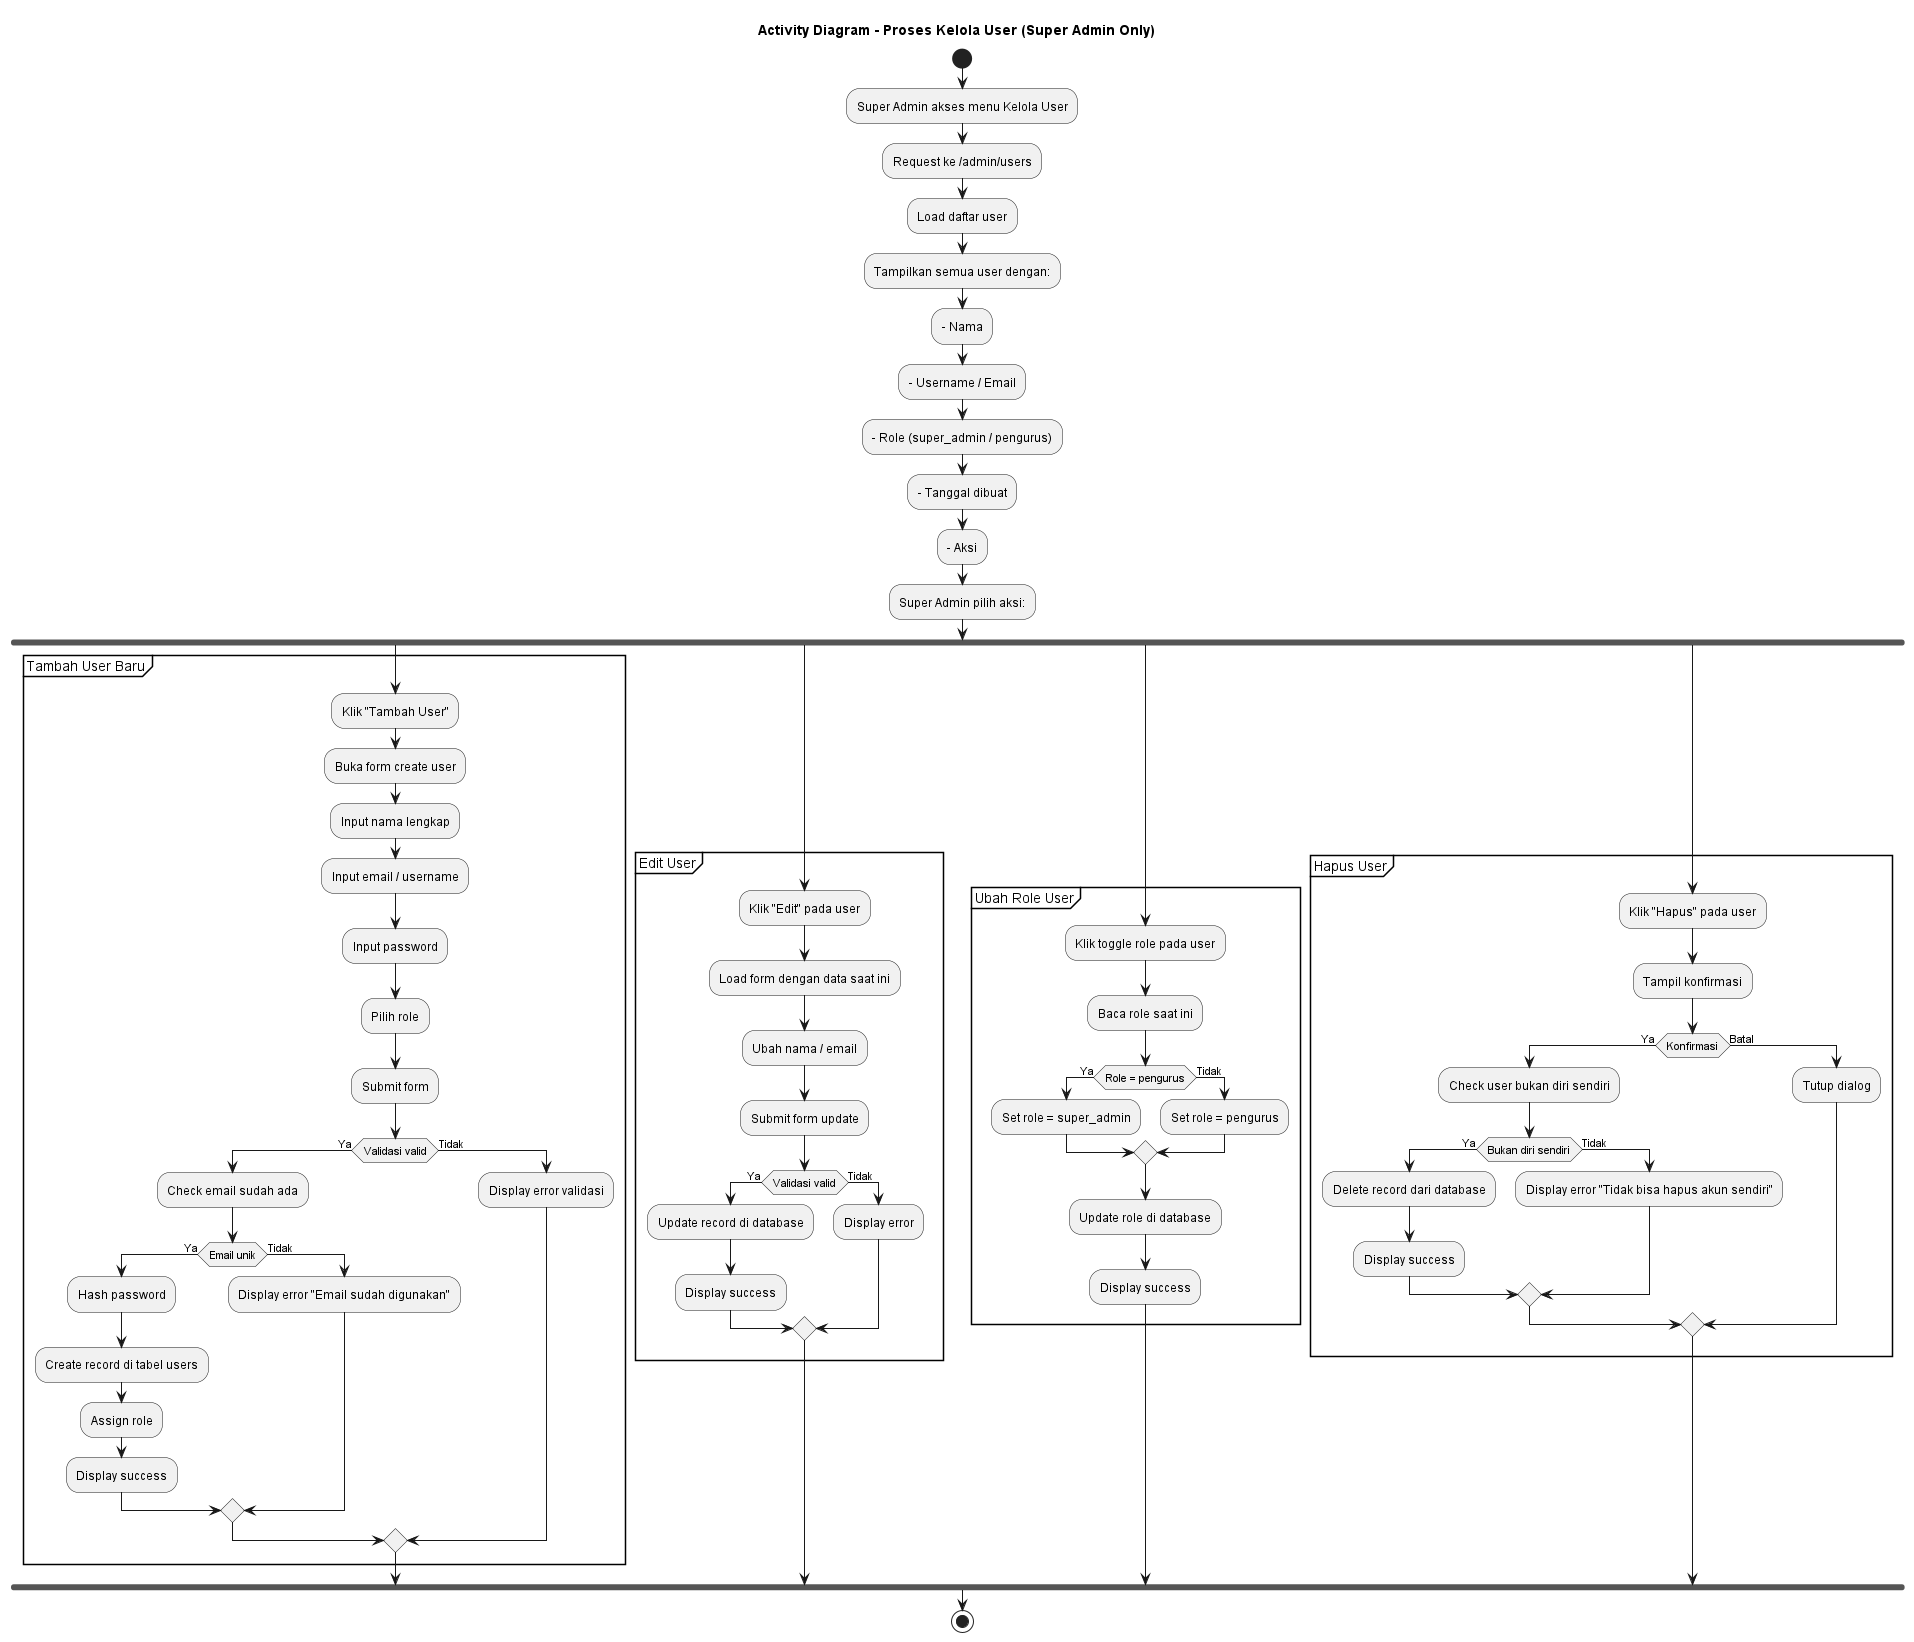

The diagram above was rendered by PlantUML. Its source (embedded in the PNG):
@startuml Kelola_User
title Activity Diagram - Proses Kelola User (Super Admin Only)

start
:Super Admin akses menu Kelola User;
:Request ke /admin/users;
:Load daftar user;

:Tampilkan semua user dengan:;
:- Nama;
:- Username / Email;
:- Role (super_admin / pengurus);
:- Tanggal dibuat;
:- Aksi;

:Super Admin pilih aksi:;

fork
    partition "Tambah User Baru" {
        :Klik "Tambah User";
        :Buka form create user;
        :Input nama lengkap;
        :Input email / username;
        :Input password;
        :Pilih role;
        :Submit form;
        if (Validasi valid) then (Ya)
            :Check email sudah ada;
            if (Email unik) then (Ya)
                :Hash password;
                :Create record di tabel users;
                :Assign role;
                :Display success;
            else (Tidak)
                :Display error "Email sudah digunakan";
            endif
        else (Tidak)
            :Display error validasi;
        endif
    }
fork again
    partition "Edit User" {
        :Klik "Edit" pada user;
        :Load form dengan data saat ini;
        :Ubah nama / email;
        :Submit form update;
        if (Validasi valid) then (Ya)
            :Update record di database;
            :Display success;
        else (Tidak)
            :Display error;
        endif
    }
fork again
    partition "Ubah Role User" {
        :Klik toggle role pada user;
        :Baca role saat ini;
        if (Role = pengurus) then (Ya)
            :Set role = super_admin;
        else (Tidak)
            :Set role = pengurus;
        endif
        :Update role di database;
        :Display success;
    }
fork again
    partition "Hapus User" {
        :Klik "Hapus" pada user;
        :Tampil konfirmasi;
        if (Konfirmasi) then (Ya)
            :Check user bukan diri sendiri;
            if (Bukan diri sendiri) then (Ya)
                :Delete record dari database;
                :Display success;
            else (Tidak)
                :Display error "Tidak bisa hapus akun sendiri";
            endif
        else (Batal)
            :Tutup dialog;
        endif
    }
endfork

stop

@enduml